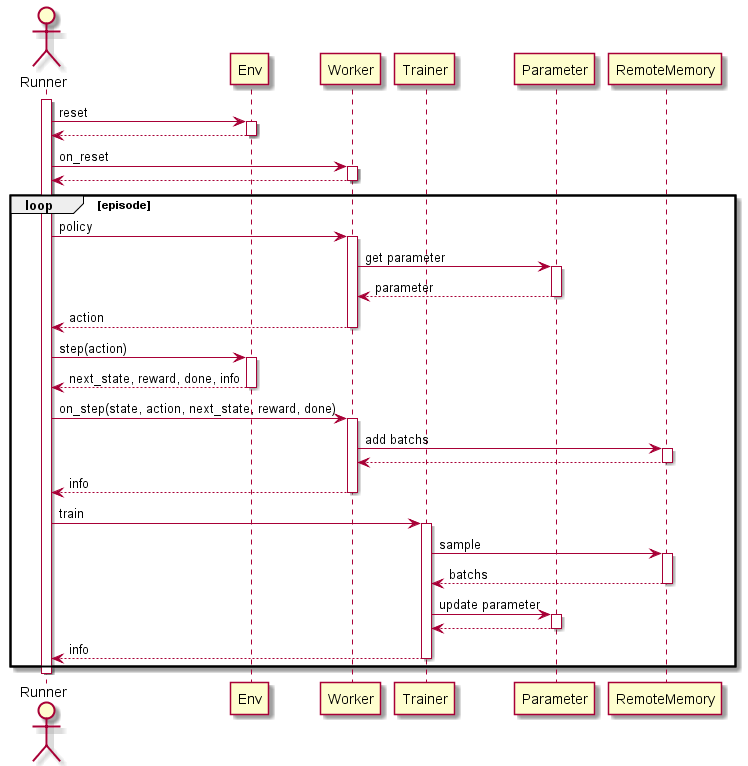

The diagram above was rendered by PlantUML. Its source (embedded in the PNG):
@startuml
autoactivate on

actor Runner
participant Env
participant Worker
participant Trainer
participant Parameter
participant RemoteMemory


activate Runner

Runner -> Env: reset
return
Runner -> Worker: on_reset
return

loop episode
    Runner -> Worker: policy
        Worker -> Parameter: get parameter
        return parameter
    return action
    Runner -> Env: step(action)
    return next_state, reward, done, info

    Runner -> Worker: on_step(state, action, next_state, reward, done)
        Worker -> RemoteMemory: add batchs
        return
    return info

    Runner -> Trainer: train
        Trainer -> RemoteMemory: sample
        return batchs

        Trainer -> Parameter: update parameter
        return
    return info

end
deactivate Runner

@enduml